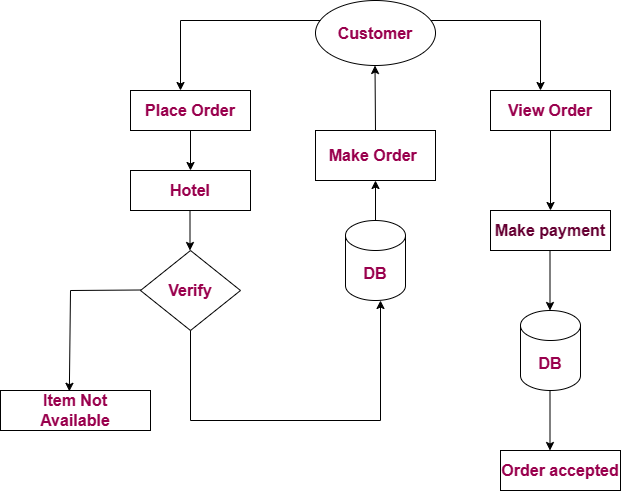

The diagram above was exported from draw.io. Its source (the exported page's mxGraphModel, read from the mxfile embedded in the PNG):
<mxGraphModel dx="1042" dy="569" grid="1" gridSize="10" guides="1" tooltips="1" connect="1" arrows="1" fold="1" page="1" pageScale="1" pageWidth="850" pageHeight="1100" math="0" shadow="0">
  <root>
    <mxCell id="0" />
    <mxCell id="1" parent="0" />
    <mxCell id="IG9ePX4z6xAi67Hp1njL-26" value="" style="endArrow=classic;html=1;rounded=0;entryX=0.5;entryY=1;entryDx=0;entryDy=0;exitX=0.5;exitY=0;exitDx=0;exitDy=0;exitPerimeter=0;" edge="1" parent="1" source="IG9ePX4z6xAi67Hp1njL-52" target="IG9ePX4z6xAi67Hp1njL-51">
      <mxGeometry width="50" height="50" relative="1" as="geometry">
        <mxPoint x="384.5" y="120" as="sourcePoint" />
        <mxPoint x="385" y="190" as="targetPoint" />
      </mxGeometry>
    </mxCell>
    <mxCell id="IG9ePX4z6xAi67Hp1njL-29" value="&lt;font color=&quot;#99004d&quot; style=&quot;font-size: 16px;&quot;&gt;&lt;b&gt;Verify&lt;/b&gt;&lt;/font&gt;" style="rhombus;whiteSpace=wrap;html=1;" vertex="1" parent="1">
      <mxGeometry x="150" y="310" width="100" height="80" as="geometry" />
    </mxCell>
    <mxCell id="IG9ePX4z6xAi67Hp1njL-32" value="" style="endArrow=classic;html=1;rounded=0;" edge="1" parent="1">
      <mxGeometry width="50" height="50" relative="1" as="geometry">
        <mxPoint x="199.5" y="270" as="sourcePoint" />
        <mxPoint x="199.5" y="310" as="targetPoint" />
      </mxGeometry>
    </mxCell>
    <mxCell id="IG9ePX4z6xAi67Hp1njL-35" value="&lt;font color=&quot;#99004d&quot; style=&quot;font-size: 16px;&quot;&gt;&lt;b&gt;Item Not&lt;br&gt;Available&lt;br&gt;&lt;/b&gt;&lt;/font&gt;" style="rounded=0;whiteSpace=wrap;html=1;" vertex="1" parent="1">
      <mxGeometry x="10" y="450" width="150" height="40" as="geometry" />
    </mxCell>
    <mxCell id="IG9ePX4z6xAi67Hp1njL-40" value="" style="endArrow=none;html=1;rounded=0;" edge="1" parent="1">
      <mxGeometry width="50" height="50" relative="1" as="geometry">
        <mxPoint x="430" y="80" as="sourcePoint" />
        <mxPoint x="550" y="80" as="targetPoint" />
      </mxGeometry>
    </mxCell>
    <mxCell id="IG9ePX4z6xAi67Hp1njL-41" value="" style="endArrow=classic;html=1;rounded=0;" edge="1" parent="1">
      <mxGeometry width="50" height="50" relative="1" as="geometry">
        <mxPoint x="550" y="80" as="sourcePoint" />
        <mxPoint x="550" y="150" as="targetPoint" />
      </mxGeometry>
    </mxCell>
    <mxCell id="IG9ePX4z6xAi67Hp1njL-42" value="&lt;font color=&quot;#99004d&quot; style=&quot;font-size: 16px;&quot;&gt;&lt;b&gt;DB&lt;/b&gt;&lt;/font&gt;" style="shape=cylinder3;whiteSpace=wrap;html=1;boundedLbl=1;backgroundOutline=1;size=15;" vertex="1" parent="1">
      <mxGeometry x="530" y="370" width="60" height="80" as="geometry" />
    </mxCell>
    <mxCell id="IG9ePX4z6xAi67Hp1njL-43" value="" style="endArrow=classic;html=1;rounded=0;" edge="1" parent="1">
      <mxGeometry width="50" height="50" relative="1" as="geometry">
        <mxPoint x="559.5" y="310" as="sourcePoint" />
        <mxPoint x="559.5" y="370" as="targetPoint" />
      </mxGeometry>
    </mxCell>
    <mxCell id="IG9ePX4z6xAi67Hp1njL-44" value="&lt;b&gt;&lt;font color=&quot;#99004d&quot; style=&quot;font-size: 16px;&quot;&gt;Order accepted&lt;/font&gt;&lt;/b&gt;" style="rounded=0;whiteSpace=wrap;html=1;" vertex="1" parent="1">
      <mxGeometry x="510" y="510" width="120" height="40" as="geometry" />
    </mxCell>
    <mxCell id="IG9ePX4z6xAi67Hp1njL-45" value="&lt;font color=&quot;#99004d&quot; style=&quot;font-size: 16px;&quot;&gt;&lt;b&gt;Customer&lt;/b&gt;&lt;/font&gt;" style="ellipse;whiteSpace=wrap;html=1;" vertex="1" parent="1">
      <mxGeometry x="325" y="60" width="120" height="65" as="geometry" />
    </mxCell>
    <mxCell id="IG9ePX4z6xAi67Hp1njL-46" value="" style="endArrow=classic;html=1;rounded=0;" edge="1" parent="1">
      <mxGeometry width="50" height="50" relative="1" as="geometry">
        <mxPoint x="330" y="80" as="sourcePoint" />
        <mxPoint x="190" y="150" as="targetPoint" />
        <Array as="points">
          <mxPoint x="190" y="80" />
        </Array>
      </mxGeometry>
    </mxCell>
    <mxCell id="IG9ePX4z6xAi67Hp1njL-49" value="" style="edgeStyle=orthogonalEdgeStyle;rounded=0;orthogonalLoop=1;jettySize=auto;html=1;" edge="1" parent="1" source="IG9ePX4z6xAi67Hp1njL-47" target="IG9ePX4z6xAi67Hp1njL-48">
      <mxGeometry relative="1" as="geometry" />
    </mxCell>
    <mxCell id="IG9ePX4z6xAi67Hp1njL-47" value="&lt;font color=&quot;#99004d&quot; style=&quot;font-size: 16px;&quot;&gt;&lt;b&gt;Place Order&lt;/b&gt;&lt;/font&gt;" style="rounded=0;whiteSpace=wrap;html=1;" vertex="1" parent="1">
      <mxGeometry x="140" y="150" width="120" height="40" as="geometry" />
    </mxCell>
    <mxCell id="IG9ePX4z6xAi67Hp1njL-48" value="&lt;b&gt;&lt;font color=&quot;#99004d&quot; style=&quot;font-size: 16px;&quot;&gt;Hotel&lt;/font&gt;&lt;/b&gt;" style="rounded=0;whiteSpace=wrap;html=1;" vertex="1" parent="1">
      <mxGeometry x="140" y="230" width="120" height="40" as="geometry" />
    </mxCell>
    <mxCell id="IG9ePX4z6xAi67Hp1njL-50" value="" style="endArrow=classic;html=1;rounded=0;entryX=0.459;entryY=0.02;entryDx=0;entryDy=0;entryPerimeter=0;" edge="1" parent="1" target="IG9ePX4z6xAi67Hp1njL-35">
      <mxGeometry width="50" height="50" relative="1" as="geometry">
        <mxPoint x="150" y="349.5" as="sourcePoint" />
        <mxPoint x="90" y="380" as="targetPoint" />
        <Array as="points">
          <mxPoint x="80" y="350" />
        </Array>
      </mxGeometry>
    </mxCell>
    <mxCell id="IG9ePX4z6xAi67Hp1njL-51" value="&lt;font color=&quot;#99004d&quot; style=&quot;font-size: 16px;&quot;&gt;&lt;b&gt;Make Order&amp;nbsp;&lt;/b&gt;&lt;/font&gt;" style="rounded=0;whiteSpace=wrap;html=1;" vertex="1" parent="1">
      <mxGeometry x="325" y="190" width="120" height="50" as="geometry" />
    </mxCell>
    <mxCell id="IG9ePX4z6xAi67Hp1njL-52" value="&lt;font color=&quot;#99004d&quot; style=&quot;font-size: 16px;&quot;&gt;&lt;b&gt;DB&lt;/b&gt;&lt;/font&gt;" style="shape=cylinder3;whiteSpace=wrap;html=1;boundedLbl=1;backgroundOutline=1;size=15;" vertex="1" parent="1">
      <mxGeometry x="355" y="280" width="60" height="80" as="geometry" />
    </mxCell>
    <mxCell id="IG9ePX4z6xAi67Hp1njL-53" value="" style="endArrow=none;html=1;rounded=0;" edge="1" parent="1">
      <mxGeometry width="50" height="50" relative="1" as="geometry">
        <mxPoint x="200" y="480" as="sourcePoint" />
        <mxPoint x="200" y="390" as="targetPoint" />
      </mxGeometry>
    </mxCell>
    <mxCell id="IG9ePX4z6xAi67Hp1njL-54" value="" style="endArrow=none;html=1;rounded=0;" edge="1" parent="1">
      <mxGeometry width="50" height="50" relative="1" as="geometry">
        <mxPoint x="200" y="480" as="sourcePoint" />
        <mxPoint x="390" y="480" as="targetPoint" />
      </mxGeometry>
    </mxCell>
    <mxCell id="IG9ePX4z6xAi67Hp1njL-55" value="" style="endArrow=classic;html=1;rounded=0;" edge="1" parent="1">
      <mxGeometry width="50" height="50" relative="1" as="geometry">
        <mxPoint x="390" y="480" as="sourcePoint" />
        <mxPoint x="390" y="360" as="targetPoint" />
      </mxGeometry>
    </mxCell>
    <mxCell id="IG9ePX4z6xAi67Hp1njL-57" value="" style="endArrow=classic;html=1;rounded=0;exitX=0.5;exitY=0;exitDx=0;exitDy=0;" edge="1" parent="1" source="IG9ePX4z6xAi67Hp1njL-51">
      <mxGeometry width="50" height="50" relative="1" as="geometry">
        <mxPoint x="384.5" y="165" as="sourcePoint" />
        <mxPoint x="384.5" y="125" as="targetPoint" />
      </mxGeometry>
    </mxCell>
    <mxCell id="IG9ePX4z6xAi67Hp1njL-58" value="&lt;font color=&quot;#99004d&quot; style=&quot;font-size: 16px;&quot;&gt;&lt;b&gt;View Order&lt;/b&gt;&lt;/font&gt;" style="rounded=0;whiteSpace=wrap;html=1;" vertex="1" parent="1">
      <mxGeometry x="500" y="150" width="120" height="40" as="geometry" />
    </mxCell>
    <mxCell id="IG9ePX4z6xAi67Hp1njL-59" value="" style="endArrow=classic;html=1;rounded=0;exitX=0.5;exitY=1;exitDx=0;exitDy=0;" edge="1" parent="1" source="IG9ePX4z6xAi67Hp1njL-58">
      <mxGeometry width="50" height="50" relative="1" as="geometry">
        <mxPoint x="570" y="260" as="sourcePoint" />
        <mxPoint x="560" y="270" as="targetPoint" />
      </mxGeometry>
    </mxCell>
    <mxCell id="IG9ePX4z6xAi67Hp1njL-60" value="&lt;b&gt;&lt;font color=&quot;#660033&quot; style=&quot;font-size: 16px;&quot;&gt;Make payment&lt;/font&gt;&lt;/b&gt;" style="rounded=0;whiteSpace=wrap;html=1;" vertex="1" parent="1">
      <mxGeometry x="500" y="270" width="120" height="40" as="geometry" />
    </mxCell>
    <mxCell id="IG9ePX4z6xAi67Hp1njL-61" value="" style="endArrow=classic;html=1;rounded=0;" edge="1" parent="1">
      <mxGeometry width="50" height="50" relative="1" as="geometry">
        <mxPoint x="559.5" y="450" as="sourcePoint" />
        <mxPoint x="559.5" y="510" as="targetPoint" />
      </mxGeometry>
    </mxCell>
  </root>
</mxGraphModel>